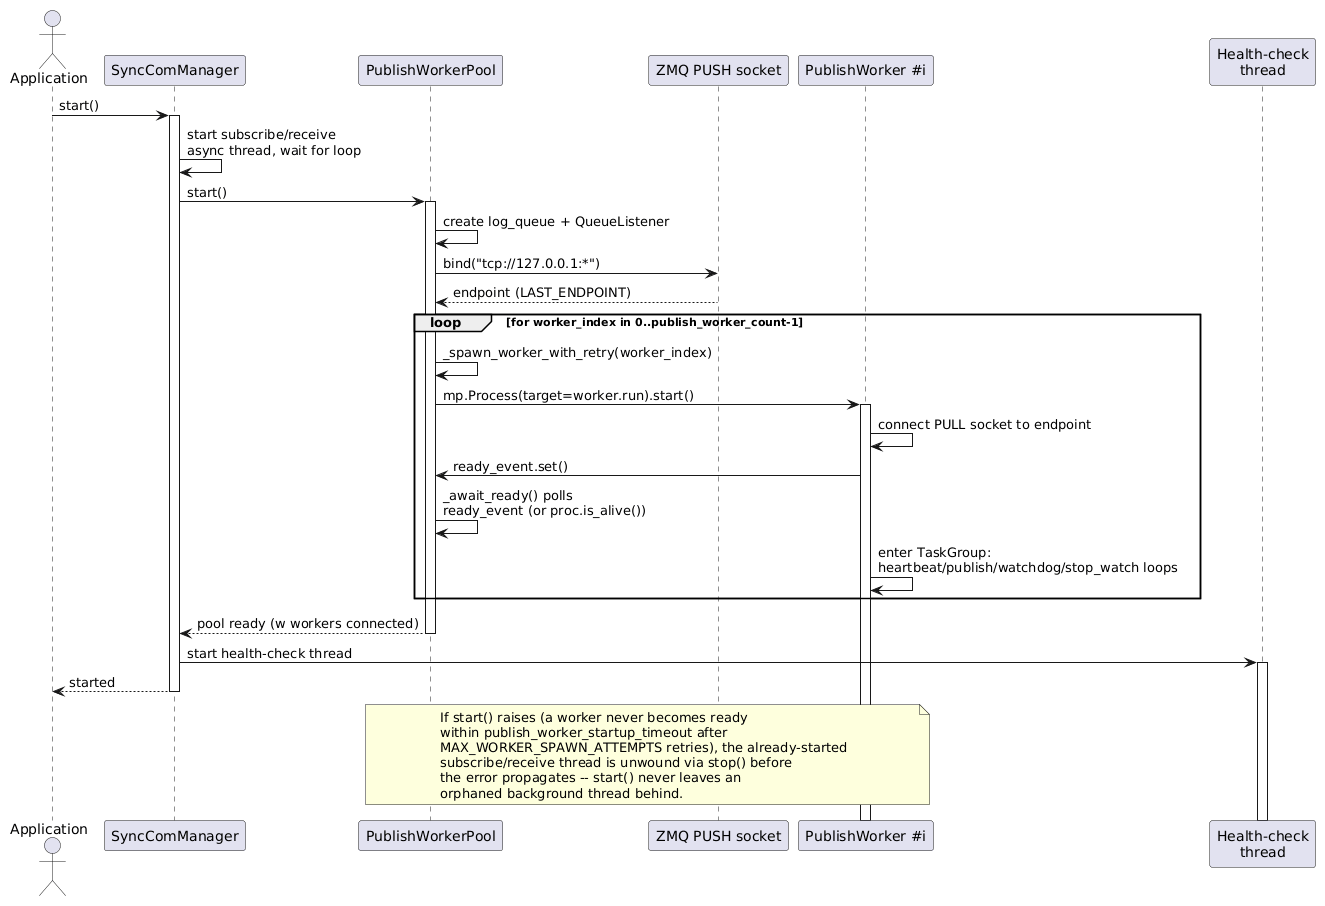

The diagram above was rendered by PlantUML. Its source (embedded in the PNG):
@startuml
actor "Application" as App
participant "SyncComManager" as SCM
participant "PublishWorkerPool" as Pool
participant "ZMQ PUSH socket" as Push
participant "PublishWorker #i" as Worker
participant "Health-check\nthread" as Health

App -> SCM: start()
activate SCM
SCM -> SCM: start subscribe/receive\nasync thread, wait for loop
SCM -> Pool: start()
activate Pool
Pool -> Pool: create log_queue + QueueListener
Pool -> Push: bind("tcp://127.0.0.1:*")
Push --> Pool: endpoint (LAST_ENDPOINT)

loop for worker_index in 0..publish_worker_count-1
    Pool -> Pool: _spawn_worker_with_retry(worker_index)
    Pool -> Worker: mp.Process(target=worker.run).start()
    activate Worker
    Worker -> Worker: connect PULL socket to endpoint
    Worker -> Pool: ready_event.set()
    Pool -> Pool: _await_ready() polls\nready_event (or proc.is_alive())
    Worker -> Worker: enter TaskGroup:\nheartbeat/publish/watchdog/stop_watch loops
end

Pool --> SCM: pool ready (w workers connected)
deactivate Pool
SCM -> Health: start health-check thread
activate Health
SCM --> App: started
deactivate SCM

note over Pool, Worker
  If start() raises (a worker never becomes ready
  within publish_worker_startup_timeout after
  MAX_WORKER_SPAWN_ATTEMPTS retries), the already-started
  subscribe/receive thread is unwound via stop() before
  the error propagates -- start() never leaves an
  orphaned background thread behind.
end note
@enduml